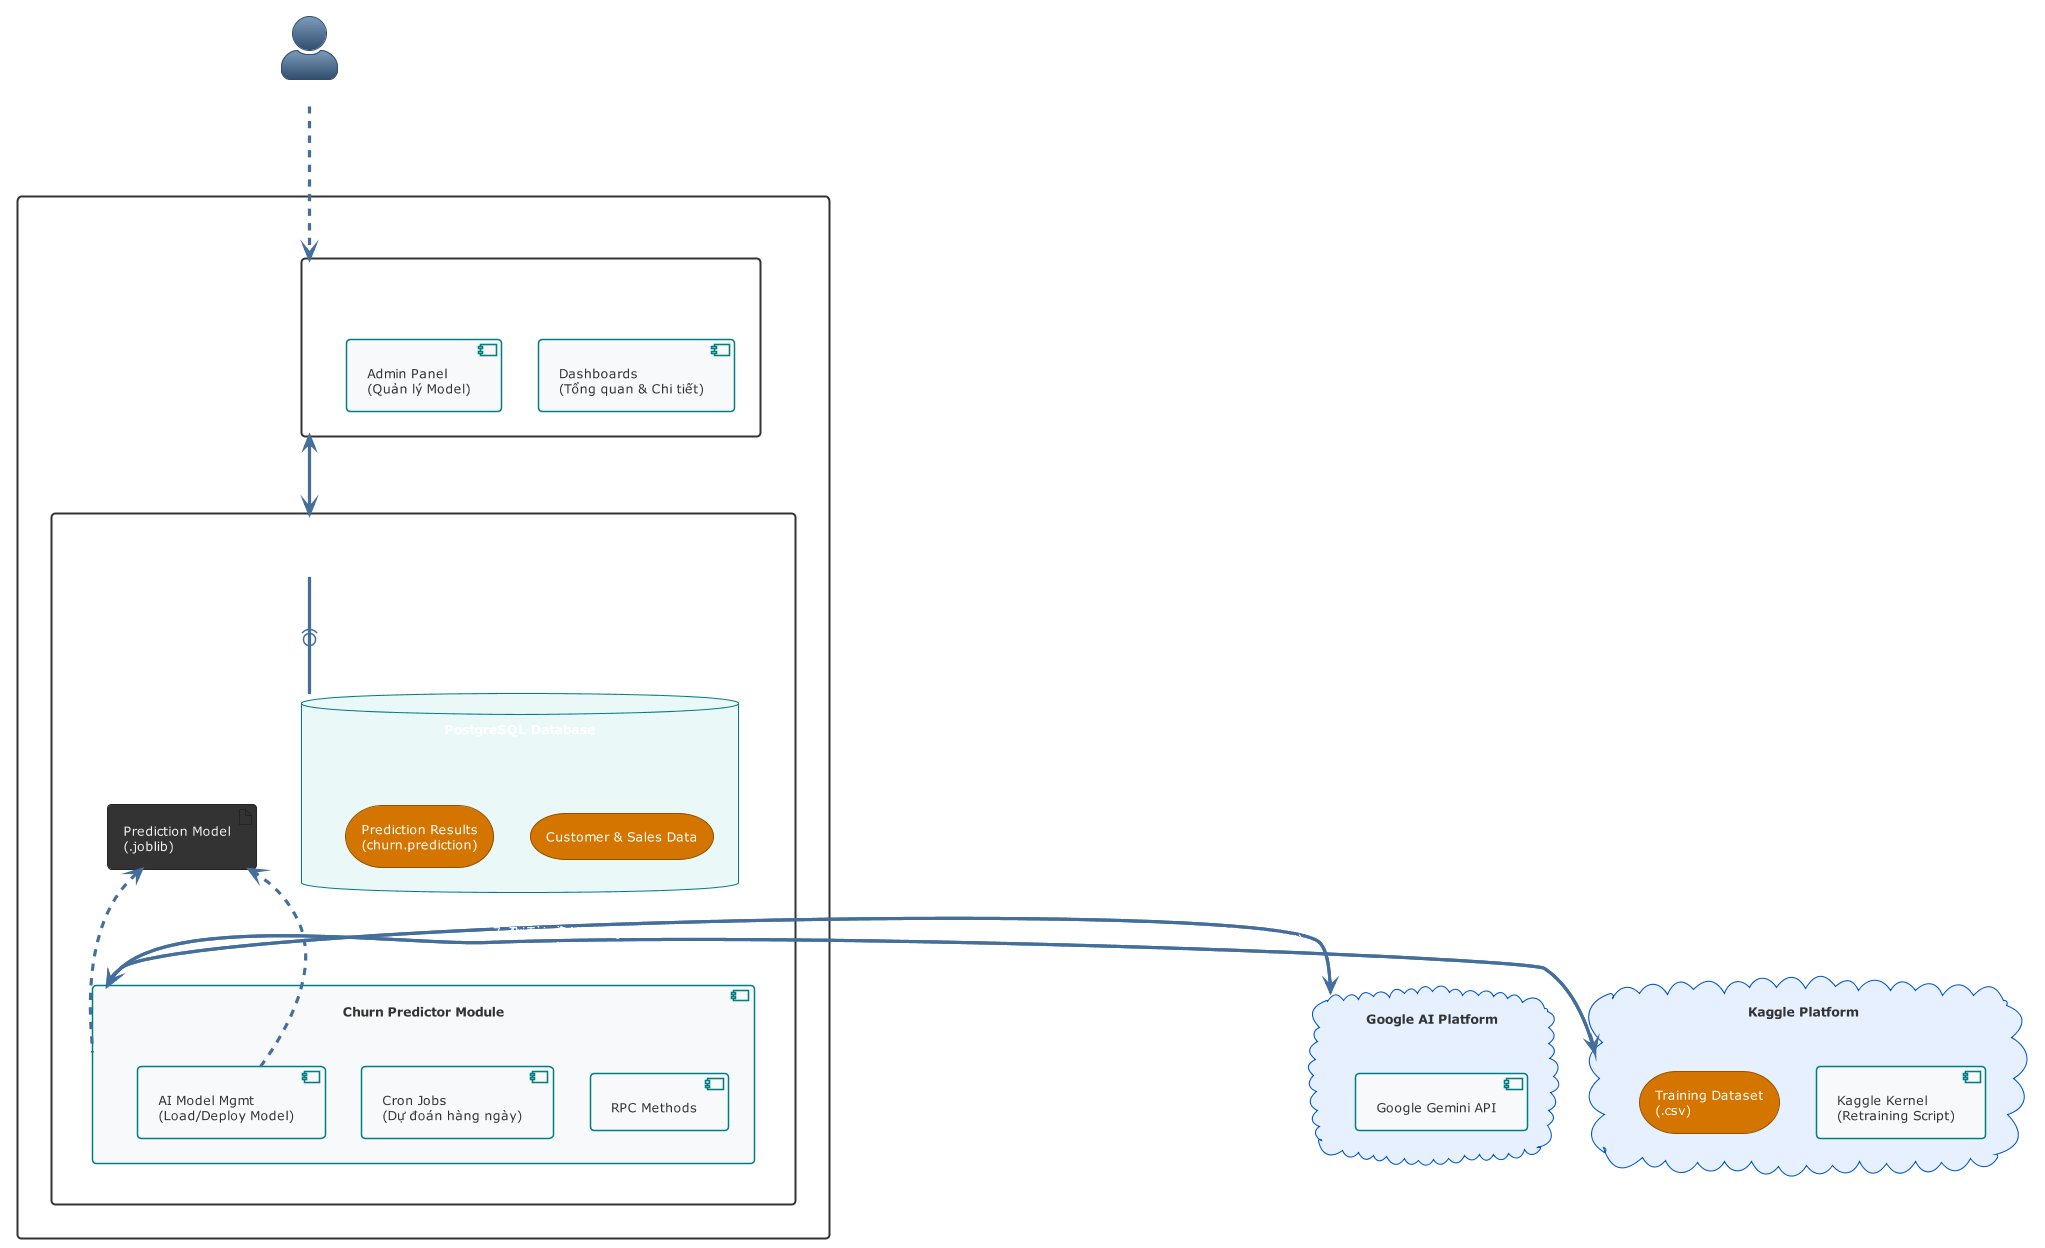

The diagram above was rendered by PlantUML. Its source (embedded in the PNG):
@startuml SystemArchitecture_ChurnPredictor

!theme spacelab

' Set component styling for clarity
skinparam actorStyle awesome
skinparam rectangle {
    backgroundColor #FFFFFF
    borderColor #333333
    borderThickness 2
    shadowing false
}
skinparam component {
    backgroundColor #F8F9FA
    borderColor #017E84
    borderThickness 1.5
    fontColor #333333
}
skinparam database {
    backgroundColor #EBF8F8
    borderColor #017E84
}
skinparam cloud {
    backgroundColor #E6F0FF
    borderColor #0055CC
}

' Define the main actor
actor "Admin Manager" as Admin

' Define the main system boundary
rectangle "Churn Predictor System on Odoo 17" as OdooSystem {

    rectangle "Odoo Frontend (Web UI)" as Frontend {
        component "Dashboards\n(Tổng quan & Chi tiết)" as UIDashboards
        component "Admin Panel\n(Quản lý Model)" as UIAdmin
    }

    rectangle "Odoo Backend (Server)" as Backend {
        component "Churn Predictor Module" as ChurnModule {
            component "RPC Methods" as RPC
            component "Cron Jobs\n(Dự đoán hàng ngày)" as Cron
            component "AI Model Mgmt\n(Load/Deploy Model)" as ModelMgmt
        }
        
        artifact "Prediction Model\n(.joblib)" as ModelFile
        database "PostgreSQL Database" as DB {
            storage "Customer & Sales Data" as CoreData
            storage "Prediction Results\n(churn.prediction)" as PredictionData
        }
    }
}

' Define External Services
cloud "Google AI Platform" as GoogleAI {
    component "Google Gemini API" as GeminiAPI
}

cloud "Kaggle Platform" as Kaggle {
    component "Kaggle Kernel\n(Retraining Script)" as KaggleKernel
    storage "Training Dataset\n(.csv)" as KaggleData
}

' Define Relationships and Data Flows

' User <-> Odoo System
Admin ..> Frontend : "1. Tương tác qua trình duyệt\n(Xem Dashboard, Bấm nút...)"

' Frontend <-> Backend
Frontend <-down-> Backend : "2. Odoo RPC Calls"

' Backend Components Interactions
Backend -(0- DB : "3. Truy vấn & Ghi dữ liệu (SQL)"
ChurnModule .up.> ModelFile : "4. Load Model để dự đoán"
ModelMgmt .down.> ModelFile : "9. Deploy Model mới"

' Odoo <-> External Services
ChurnModule -right-> GoogleAI : "5. Gửi Prompt (SHAP, context...)\n(REST API)"
GoogleAI -left-> ChurnModule : "6. Trả về Giải thích AI (JSON)"

ChurnModule -right-> Kaggle : "7. Trigger Retrain (Upload CSV)\n(Kaggle API)"
Kaggle -left-> ChurnModule : "8. Tải về Model .joblib mới\n(Kaggle API)"


@enduml